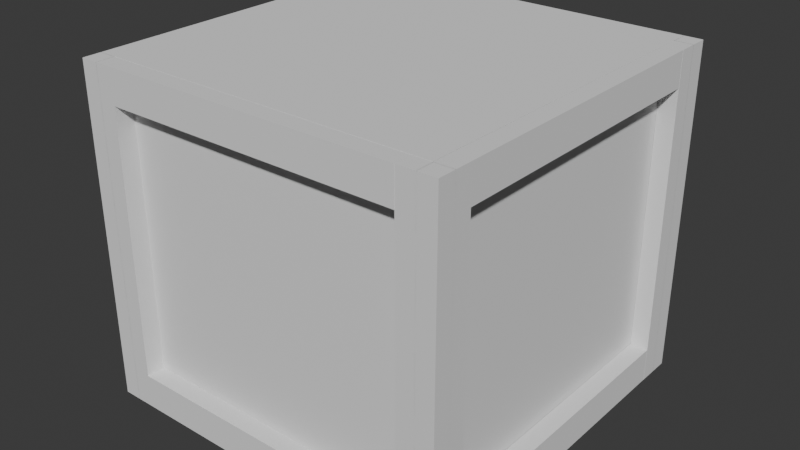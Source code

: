 # Source: MetalBlock_MetalMargin.blend  (saved by Blender 4.0.36; exported with 4.5.12 LTS)
import bpy
from mathutils import Matrix  # noqa: F401  (used for matrix-valued properties, if any)

bpy.ops.wm.read_factory_settings(use_empty=True)
scene = bpy.context.scene
scene.name = 'Scene'

# ---- collections
col_collection = bpy.data.collections.new('Collection'); scene.collection.children.link(col_collection)

# ---- world
world_world = bpy.data.worlds.new('World'); scene.world = world_world
world_world.use_nodes = True; world_world.node_tree.nodes.clear()
_N = world_world.node_tree.nodes; _L = world_world.node_tree.links
n0 = _N.new('ShaderNodeOutputWorld'); n0.name = 'World Output'; n0.location = (300, 300)
n1 = _N.new('ShaderNodeBackground'); n1.name = 'Background'; n1.location = (10, 300)
n1.inputs[0].default_value = (0.05088, 0.05088, 0.05088, 1.0)
_L.new(n1.outputs[0], n0.inputs[0])
n0.is_active_output = True
world_world.color = (0.05088, 0.05088, 0.05088)
world_world.use_sun_shadow = False
world_world.sun_shadow_jitter_overblur = 0.0

# ---- meshes
me_cube_010 = bpy.data.meshes.new('Cube.010')
me_cube_010.from_pydata([(-0.889, -1.0, -2.971), (-0.889, -1.0, 2.97), (-0.889, 1.0, -2.971), (-0.889, 1.0, 2.97), (1.111, -1.0, -2.971), (1.111, -1.0, 2.97), (1.111, 1.0, -2.971), (1.111, 1.0, 2.97), (-2.872, 0.9776, -2.971), (-2.872, 0.9776, 2.97), (-2.872, 2.978, -2.971), (-2.872, 2.978, 2.97), (-0.8721, 0.9776, -2.971), (-0.8721, 0.9776, 2.97), (-0.8721, 2.978, -2.971), (-0.8721, 2.978, 2.97), (-2.872, -1.0, -2.971), (-2.872, -1.0, 2.97), (-2.872, 1.0, -2.971), (-2.872, 1.0, 2.97), (-0.8721, -1.0, -2.971), (-0.8721, -1.0, 2.97), (-0.8721, 1.0, -2.971), (-0.8721, 1.0, 2.97), (-2.957, 37.26, -2.971), (-2.957, 37.26, 2.97), (-0.9093, 37.26, -2.971), (-0.9093, 37.26, 2.97), (-2.957, 35.3, -2.971), (-2.957, 35.3, 2.97), (-0.9093, 35.3, -2.971), (-0.9093, 35.3, 2.97), (-0.9321, 39.19, -2.971), (-0.9321, 39.19, 2.97), (1.115, 39.19, -2.971), (1.115, 39.19, 2.97), (-0.9321, 37.24, -2.971), (-0.9321, 37.24, 2.97), (1.115, 37.24, -2.971), (1.115, 37.24, 2.97), (-2.957, 39.19, -2.971), (-2.957, 39.19, 2.97), (-0.9093, 39.19, -2.971), (-0.9093, 39.19, 2.97), (-2.957, 37.24, -2.971), (-2.957, 37.24, 2.97), (-0.9093, 37.24, -2.971), (-0.9093, 37.24, 2.97), (-2.957, 37.26, -2.365), (-2.957, 37.26, 2.364), (-0.9093, 37.26, 2.364), (-0.9093, 37.26, -2.365), (-0.9093, 35.3, 2.364), (-0.9093, 35.3, -2.365), (-2.957, 35.3, 2.364), (-2.957, 35.3, -2.365), (-0.88, 2.997, -2.365), (-0.88, 2.997, -2.971), (-2.858, 2.997, -2.971), (-0.88, 2.997, 2.97), (-2.858, 2.997, 2.97), (-2.858, 2.997, -2.365), (-0.88, 2.997, 2.364), (-2.858, 2.997, 2.364), (36.27, 39.22, -2.971), (36.27, 39.22, 2.97), (36.27, 37.22, -2.971), (36.27, 37.22, 2.97), (34.27, 39.22, -2.971), (34.27, 39.22, 2.97), (34.27, 37.22, -2.971), (34.27, 37.22, 2.97), (38.25, 37.24, -2.971), (38.25, 37.24, 2.97), (38.25, 35.24, -2.971), (38.25, 35.24, 2.97), (36.25, 37.24, -2.971), (36.25, 37.24, 2.97), (36.25, 35.24, -2.971), (36.25, 35.24, 2.97), (38.25, 39.22, -2.971), (38.25, 39.22, 2.97), (38.25, 37.22, -2.971), (38.25, 37.22, 2.97), (36.25, 39.22, -2.971), (36.25, 39.22, 2.97), (36.25, 37.22, -2.971), (36.25, 37.22, 2.97), (38.34, 0.9614, -2.971), (38.34, 0.9614, 2.97), (36.29, 0.9614, -2.971), (36.29, 0.9614, 2.97), (38.34, 2.915, -2.971), (38.34, 2.915, 2.97), (36.29, 2.915, -2.971), (36.29, 2.915, 2.97), (36.31, -0.9759, -2.971), (36.31, -0.9759, 2.97), (34.26, -0.9759, -2.971), (34.26, -0.9759, 2.97), (36.31, 0.9779, -2.971), (36.31, 0.9779, 2.97), (34.26, 0.9779, -2.971), (34.26, 0.9779, 2.97), (38.34, -0.9759, -2.971), (38.34, -0.9759, 2.97), (36.29, -0.9759, -2.971), (36.29, -0.9759, 2.97), (38.34, 0.9779, -2.971), (38.34, 0.9779, 2.97), (36.29, 0.9779, -2.971), (36.29, 0.9779, 2.97), (38.34, 0.9614, -2.365), (38.34, 0.9614, 2.364), (36.29, 0.9614, 2.364), (36.29, 0.9614, -2.365), (36.29, 2.915, 2.364), (36.29, 2.915, -2.365), (38.34, 2.915, 2.364), (38.34, 2.915, -2.365), (36.26, 35.22, -2.365), (36.26, 35.22, -2.971), (38.24, 35.22, -2.971), (36.26, 35.22, 2.97), (38.24, 35.22, 2.97), (38.24, 35.22, -2.365), (36.26, 35.22, 2.364), (38.24, 35.22, 2.364), (38.25, 39.22, -2.369), (38.25, 39.22, 2.369), (38.25, 37.22, 2.369), (38.25, 37.22, -2.369), (36.25, 37.22, 2.369), (36.25, 37.22, -2.369), (36.25, 39.22, 2.369), (36.25, 39.22, -2.369), (36.27, 39.22, -2.369), (36.27, 39.22, 2.368), (36.27, 37.22, 2.368), (36.27, 37.22, -2.369), (34.27, 37.22, 2.368), (34.27, 37.22, -2.369), (34.27, 39.22, 2.368), (34.27, 39.22, -2.369), (1.128, 37.22, -2.369), (1.128, 37.22, -2.971), (1.128, 39.22, -2.971), (1.128, 37.22, 2.97), (1.128, 39.22, 2.97), (1.128, 39.22, -2.369), (1.128, 37.22, 2.368), (1.128, 39.22, 2.368), (38.34, -0.9759, -2.366), (38.34, -0.9759, 2.365), (36.29, -0.9759, 2.365), (36.29, -0.9759, -2.366), (36.29, 0.9779, 2.365), (36.29, 0.9779, -2.366), (38.34, 0.9779, 2.365), (38.34, 0.9779, -2.366), (36.31, -0.9759, -2.368), (36.31, -0.9759, 2.367), (34.26, -0.9759, 2.367), (34.26, -0.9759, -2.368), (34.26, 0.9779, 2.367), (34.26, 0.9779, -2.368), (36.31, 0.9779, 2.367), (36.31, 0.9779, -2.368), (1.124, -0.9759, -2.368), (1.124, -0.9759, -2.971), (1.124, 0.9779, -2.971), (1.124, -0.9759, 2.97), (1.124, 0.9779, 2.97), (1.124, 0.9779, -2.368), (1.124, -0.9759, 2.367), (1.124, 0.9779, 2.367)], [], [(0, 1, 3, 2), (2, 3, 7, 6), (6, 7, 5, 4), (4, 5, 1, 0), (2, 6, 4, 0), (7, 3, 1, 5), (8, 9, 11, 10), (10, 11, 15, 14), (14, 15, 13, 12), (12, 13, 9, 8), (10, 14, 12, 8), (15, 11, 9, 13), (16, 17, 19, 18), (18, 19, 23, 22), (22, 23, 21, 20), (20, 21, 17, 16), (18, 22, 20, 16), (23, 19, 17, 21), (49, 25, 27, 50), (50, 27, 31, 52), (30, 53, 56, 57), (54, 29, 25, 49), (26, 30, 28, 24), (31, 27, 25, 29), (32, 33, 35, 34), (34, 35, 39, 38), (38, 39, 37, 36), (36, 37, 33, 32), (34, 38, 36, 32), (39, 35, 33, 37), (40, 41, 43, 42), (42, 43, 47, 46), (46, 47, 45, 44), (44, 45, 41, 40), (42, 46, 44, 40), (47, 43, 41, 45), (28, 55, 48, 24), (55, 54, 49, 48), (31, 29, 60, 59), (53, 52, 54, 55), (26, 51, 53, 30), (51, 50, 52, 53), (24, 48, 51, 26), (48, 49, 50, 51), (62, 59, 60, 63), (57, 56, 61, 58), (53, 55, 61, 56), (29, 54, 63, 60), (55, 28, 58, 61), (52, 31, 59, 62), (28, 30, 57, 58), (54, 52, 62, 63), (137, 65, 67, 138), (138, 67, 71, 140), (70, 141, 144, 145), (142, 69, 65, 137), (66, 70, 68, 64), (71, 67, 65, 69), (72, 73, 75, 74), (74, 75, 79, 78), (78, 79, 77, 76), (76, 77, 73, 72), (74, 78, 76, 72), (79, 75, 73, 77), (129, 81, 83, 130), (130, 83, 87, 132), (132, 87, 85, 134), (134, 85, 81, 129), (82, 86, 84, 80), (87, 83, 81, 85), (113, 89, 91, 114), (114, 91, 95, 116), (94, 117, 120, 121), (118, 93, 89, 113), (90, 94, 92, 88), (95, 91, 89, 93), (161, 97, 99, 162), (163, 165, 173, 168), (164, 103, 101, 166), (166, 101, 97, 161), (98, 102, 100, 96), (103, 99, 97, 101), (153, 105, 107, 154), (154, 107, 111, 156), (156, 111, 109, 158), (158, 109, 105, 153), (106, 110, 108, 104), (111, 107, 105, 109), (92, 119, 112, 88), (119, 118, 113, 112), (95, 93, 124, 123), (117, 116, 118, 119), (90, 115, 117, 94), (115, 114, 116, 117), (88, 112, 115, 90), (112, 113, 114, 115), (126, 123, 124, 127), (121, 120, 125, 122), (117, 119, 125, 120), (93, 118, 127, 124), (119, 92, 122, 125), (116, 95, 123, 126), (92, 94, 121, 122), (118, 116, 126, 127), (84, 135, 128, 80), (135, 134, 129, 128), (86, 133, 135, 84), (133, 132, 134, 135), (82, 131, 133, 86), (131, 130, 132, 133), (80, 128, 131, 82), (128, 129, 130, 131), (68, 143, 136, 64), (143, 142, 137, 136), (71, 69, 148, 147), (141, 140, 142, 143), (66, 139, 141, 70), (139, 138, 140, 141), (64, 136, 139, 66), (136, 137, 138, 139), (150, 147, 148, 151), (145, 144, 149, 146), (141, 143, 149, 144), (143, 68, 146, 149), (68, 70, 145, 146), (69, 142, 151, 148), (140, 71, 147, 150), (142, 140, 150, 151), (108, 159, 152, 104), (159, 158, 153, 152), (110, 157, 159, 108), (157, 156, 158, 159), (106, 155, 157, 110), (155, 154, 156, 157), (104, 152, 155, 106), (152, 153, 154, 155), (100, 167, 160, 96), (167, 166, 161, 160), (102, 165, 167, 100), (165, 164, 166, 167), (102, 98, 169, 170), (163, 162, 164, 165), (96, 160, 163, 98), (160, 161, 162, 163), (174, 171, 172, 175), (169, 168, 173, 170), (99, 103, 172, 171), (103, 164, 175, 172), (98, 163, 168, 169), (164, 162, 174, 175), (162, 99, 171, 174), (165, 102, 170, 173)])
_uv = me_cube_010.uv_layers.new(name='UVMap')
_uv.uv.foreach_set('vector', [0.08345, 0.0003454, 0.1666, 0.0003454, 0.1666, 0.08345, 0.08345, 0.08345, 0.08345, 0.08345, 0.1666, 0.08345, 0.1666, 0.1666, 0.08345, 0.1666, 0.08345, 0.1666, 0.1666, 0.1666, 0.1666, 0.2497, 0.08345, 0.2497, 0.08345, 0.2497, 0.1666, 0.2497, 0.1666, 0.3328, 0.08345, 0.3328, 0.0003455, 0.1666, 0.08345, 0.1666, 0.08345, 0.2497, 0.0003455, 0.2497, 0.1666, 0.1666, 0.2497, 0.1666, 0.2497, 0.2497, 0.1666, 0.2497, 0.3334, 0.0003454, 0.4166, 0.0003454, 0.4166, 0.08345, 0.3334, 0.08345, 0.3334, 0.08345, 0.4166, 0.08345, 0.4166, 0.1666, 0.3334, 0.1666, 0.3334, 0.1666, 0.4166, 0.1666, 0.4166, 0.2497, 0.3334, 0.2497, 0.3334, 0.2497, 0.4166, 0.2497, 0.4166, 0.3328, 0.3334, 0.3328, 0.2503, 0.1666, 0.3334, 0.1666, 0.3334, 0.2497, 0.2503, 0.2497, 0.4166, 0.1666, 0.4997, 0.1666, 0.4997, 0.2497, 0.4166, 0.2497, 0.08345, 0.3334, 0.1666, 0.3334, 0.1666, 0.4166, 0.08345, 0.4166, 0.08345, 0.4166, 0.1666, 0.4166, 0.1666, 0.4997, 0.08345, 0.4997, 0.08345, 0.4997, 0.1666, 0.4997, 0.1666, 0.5828, 0.08345, 0.5828, 0.08345, 0.5828, 0.1666, 0.5828, 0.1666, 0.6659, 0.08345, 0.6659, 0.0003455, 0.4997, 0.08345, 0.4997, 0.08345, 0.5828, 0.0003455, 0.5828, 0.1666, 0.4997, 0.2497, 0.4997, 0.2497, 0.5828, 0.1666, 0.5828, 0.3889, 0.3334, 0.4166, 0.3334, 0.4166, 0.4166, 0.3889, 0.4166, 0.3889, 0.4166, 0.4166, 0.4166, 0.4166, 0.4997, 0.3889, 0.4997, 0.3334, 0.4997, 0.3611, 0.4997, 0.3611, 0.4997, 0.3334, 0.4997, 0.3889, 0.5828, 0.4166, 0.5828, 0.4166, 0.6659, 0.3889, 0.6659, 0.2503, 0.4997, 0.3334, 0.4997, 0.3334, 0.5828, 0.2503, 0.5828, 0.4166, 0.4997, 0.4997, 0.4997, 0.4997, 0.5828, 0.4166, 0.5828, 0.5834, 0.0003454, 0.6666, 0.0003454, 0.6666, 0.08345, 0.5834, 0.08345, 0.5834, 0.08345, 0.6666, 0.08345, 0.6666, 0.1666, 0.5834, 0.1666, 0.5834, 0.1666, 0.6666, 0.1666, 0.6666, 0.2497, 0.5834, 0.2497, 0.5834, 0.2497, 0.6666, 0.2497, 0.6666, 0.3328, 0.5834, 0.3328, 0.5003, 0.1666, 0.5834, 0.1666, 0.5834, 0.2497, 0.5003, 0.2497, 0.6666, 0.1666, 0.7497, 0.1666, 0.7497, 0.2497, 0.6666, 0.2497, 0.5834, 0.3334, 0.6666, 0.3334, 0.6666, 0.4166, 0.5834, 0.4166, 0.5834, 0.4166, 0.6666, 0.4166, 0.6666, 0.4997, 0.5834, 0.4997, 0.5834, 0.4997, 0.6666, 0.4997, 0.6666, 0.5828, 0.5834, 0.5828, 0.5834, 0.5828, 0.6666, 0.5828, 0.6666, 0.6659, 0.5834, 0.6659, 0.5003, 0.4997, 0.5834, 0.4997, 0.5834, 0.5828, 0.5003, 0.5828, 0.6666, 0.4997, 0.7497, 0.4997, 0.7497, 0.5828, 0.6666, 0.5828, 0.3334, 0.5828, 0.3611, 0.5828, 0.3611, 0.6659, 0.3334, 0.6659, 0.3611, 0.5828, 0.3889, 0.5828, 0.3889, 0.6659, 0.3611, 0.6659, 0.4166, 0.4997, 0.4166, 0.5828, 0.4166, 0.5828, 0.4166, 0.4997, 0.3611, 0.4997, 0.3889, 0.4997, 0.3889, 0.5828, 0.3611, 0.5828, 0.3334, 0.4166, 0.3611, 0.4166, 0.3611, 0.4997, 0.3334, 0.4997, 0.3611, 0.4166, 0.3889, 0.4166, 0.3889, 0.4997, 0.3611, 0.4997, 0.3334, 0.3334, 0.3611, 0.3334, 0.3611, 0.4166, 0.3334, 0.4166, 0.3611, 0.3334, 0.3889, 0.3334, 0.3889, 0.4166, 0.3611, 0.4166, 0.3889, 0.4997, 0.4166, 0.4997, 0.4166, 0.5828, 0.3889, 0.5828, 0.3334, 0.4997, 0.3611, 0.4997, 0.3611, 0.5828, 0.3334, 0.5828, 0.3611, 0.4997, 0.3611, 0.5828, 0.3611, 0.5828, 0.3611, 0.4997, 0.4166, 0.5828, 0.3889, 0.5828, 0.3889, 0.5828, 0.4166, 0.5828, 0.3611, 0.5828, 0.3334, 0.5828, 0.3334, 0.5828, 0.3611, 0.5828, 0.3889, 0.4997, 0.4166, 0.4997, 0.4166, 0.4997, 0.3889, 0.4997, 0.3334, 0.5828, 0.3334, 0.4997, 0.3334, 0.4997, 0.3334, 0.5828, 0.3889, 0.5828, 0.3889, 0.4997, 0.3889, 0.4997, 0.3889, 0.5828, 0.1389, 0.6666, 0.1666, 0.6666, 0.1666, 0.7497, 0.1389, 0.7497, 0.1389, 0.7497, 0.1666, 0.7497, 0.1666, 0.8328, 0.1389, 0.8328, 0.08345, 0.8328, 0.1111, 0.8328, 0.1111, 0.8328, 0.08345, 0.8328, 0.1389, 0.9159, 0.1666, 0.9159, 0.1666, 0.999, 0.1389, 0.999, 0.0003455, 0.8328, 0.08345, 0.8328, 0.08345, 0.9159, 0.0003455, 0.9159, 0.1666, 0.8328, 0.2497, 0.8328, 0.2497, 0.9159, 0.1666, 0.9159, 0.3334, 0.6666, 0.4166, 0.6666, 0.4166, 0.7497, 0.3334, 0.7497, 0.3334, 0.7497, 0.4166, 0.7497, 0.4166, 0.8328, 0.3334, 0.8328, 0.3334, 0.8328, 0.4166, 0.8328, 0.4166, 0.9159, 0.3334, 0.9159, 0.3334, 0.9159, 0.4166, 0.9159, 0.4166, 0.999, 0.3334, 0.999, 0.2503, 0.8328, 0.3334, 0.8328, 0.3334, 0.9159, 0.2503, 0.9159, 0.4166, 0.8328, 0.4997, 0.8328, 0.4997, 0.9159, 0.4166, 0.9159, 0.6389, 0.6666, 0.6666, 0.6666, 0.6666, 0.7497, 0.6389, 0.7497, 0.6389, 0.7497, 0.6666, 0.7497, 0.6666, 0.8328, 0.6389, 0.8328, 0.6389, 0.8328, 0.6666, 0.8328, 0.6666, 0.9159, 0.6389, 0.9159, 0.6389, 0.9159, 0.6666, 0.9159, 0.6666, 0.999, 0.6389, 0.999, 0.5003, 0.8328, 0.5834, 0.8328, 0.5834, 0.9159, 0.5003, 0.9159, 0.6666, 0.8328, 0.7497, 0.8328, 0.7497, 0.9159, 0.6666, 0.9159, 0.8889, 0.0003454, 0.9166, 0.0003454, 0.9166, 0.08345, 0.8889, 0.08345, 0.8889, 0.08345, 0.9166, 0.08345, 0.9166, 0.1666, 0.8889, 0.1666, 0.8334, 0.1666, 0.8611, 0.1666, 0.8611, 0.1666, 0.8334, 0.1666, 0.8889, 0.2497, 0.9166, 0.2497, 0.9166, 0.3328, 0.8889, 0.3328, 0.7503, 0.1666, 0.8334, 0.1666, 0.8334, 0.2497, 0.7503, 0.2497, 0.9166, 0.1666, 0.9997, 0.1666, 0.9997, 0.2497, 0.9166, 0.2497, 0.8889, 0.3334, 0.9166, 0.3334, 0.9166, 0.4166, 0.8889, 0.4166, 0.8611, 0.4166, 0.8611, 0.4997, 0.8611, 0.4997, 0.8611, 0.4166, 0.8889, 0.4997, 0.9166, 0.4997, 0.9166, 0.5828, 0.8889, 0.5828, 0.8889, 0.5828, 0.9166, 0.5828, 0.9166, 0.6659, 0.8889, 0.6659, 0.7503, 0.4997, 0.8334, 0.4997, 0.8334, 0.5828, 0.7503, 0.5828, 0.9166, 0.4997, 0.9997, 0.4997, 0.9997, 0.5828, 0.9166, 0.5828, 0.8889, 0.6666, 0.9166, 0.6666, 0.9166, 0.7497, 0.8889, 0.7497, 0.8889, 0.7497, 0.9166, 0.7497, 0.9166, 0.8328, 0.8889, 0.8328, 0.8889, 0.8328, 0.9166, 0.8328, 0.9166, 0.9159, 0.8889, 0.9159, 0.8889, 0.9159, 0.9166, 0.9159, 0.9166, 0.999, 0.8889, 0.999, 0.7503, 0.8328, 0.8334, 0.8328, 0.8334, 0.9159, 0.7503, 0.9159, 0.9166, 0.8328, 0.9997, 0.8328, 0.9997, 0.9159, 0.9166, 0.9159, 0.8334, 0.2497, 0.8611, 0.2497, 0.8611, 0.3328, 0.8334, 0.3328, 0.8611, 0.2497, 0.8889, 0.2497, 0.8889, 0.3328, 0.8611, 0.3328, 0.9166, 0.1666, 0.9166, 0.2497, 0.9166, 0.2497, 0.9166, 0.1666, 0.8611, 0.1666, 0.8889, 0.1666, 0.8889, 0.2497, 0.8611, 0.2497, 0.8334, 0.08345, 0.8611, 0.08345, 0.8611, 0.1666, 0.8334, 0.1666, 0.8611, 0.08345, 0.8889, 0.08345, 0.8889, 0.1666, 0.8611, 0.1666, 0.8334, 0.0003454, 0.8611, 0.0003454, 0.8611, 0.08345, 0.8334, 0.08345, 0.8611, 0.0003454, 0.8889, 0.0003454, 0.8889, 0.08345, 0.8611, 0.08345, 0.8889, 0.1666, 0.9166, 0.1666, 0.9166, 0.2497, 0.8889, 0.2497, 0.8334, 0.1666, 0.8611, 0.1666, 0.8611, 0.2497, 0.8334, 0.2497, 0.8611, 0.1666, 0.8611, 0.2497, 0.8611, 0.2497, 0.8611, 0.1666, 0.9166, 0.2497, 0.8889, 0.2497, 0.8889, 0.2497, 0.9166, 0.2497, 0.8611, 0.2497, 0.8334, 0.2497, 0.8334, 0.2497, 0.8611, 0.2497, 0.8889, 0.1666, 0.9166, 0.1666, 0.9166, 0.1666, 0.8889, 0.1666, 0.8334, 0.2497, 0.8334, 0.1666, 0.8334, 0.1666, 0.8334, 0.2497, 0.8889, 0.2497, 0.8889, 0.1666, 0.8889, 0.1666, 0.8889, 0.2497, 0.5834, 0.9159, 0.6111, 0.9159, 0.6111, 0.999, 0.5834, 0.999, 0.6111, 0.9159, 0.6389, 0.9159, 0.6389, 0.999, 0.6111, 0.999, 0.5834, 0.8328, 0.6111, 0.8328, 0.6111, 0.9159, 0.5834, 0.9159, 0.6111, 0.8328, 0.6389, 0.8328, 0.6389, 0.9159, 0.6111, 0.9159, 0.5834, 0.7497, 0.6111, 0.7497, 0.6111, 0.8328, 0.5834, 0.8328, 0.6111, 0.7497, 0.6389, 0.7497, 0.6389, 0.8328, 0.6111, 0.8328, 0.5834, 0.6666, 0.6111, 0.6666, 0.6111, 0.7497, 0.5834, 0.7497, 0.6111, 0.6666, 0.6389, 0.6666, 0.6389, 0.7497, 0.6111, 0.7497, 0.08345, 0.9159, 0.1111, 0.9159, 0.1111, 0.999, 0.08345, 0.999, 0.1111, 0.9159, 0.1389, 0.9159, 0.1389, 0.999, 0.1111, 0.999, 0.1666, 0.8328, 0.1666, 0.9159, 0.1666, 0.9159, 0.1666, 0.8328, 0.1111, 0.8328, 0.1389, 0.8328, 0.1389, 0.9159, 0.1111, 0.9159, 0.08345, 0.7497, 0.1111, 0.7497, 0.1111, 0.8328, 0.08345, 0.8328, 0.1111, 0.7497, 0.1389, 0.7497, 0.1389, 0.8328, 0.1111, 0.8328, 0.08345, 0.6666, 0.1111, 0.6666, 0.1111, 0.7497, 0.08345, 0.7497, 0.1111, 0.6666, 0.1389, 0.6666, 0.1389, 0.7497, 0.1111, 0.7497, 0.1389, 0.8328, 0.1666, 0.8328, 0.1666, 0.9159, 0.1389, 0.9159, 0.08345, 0.8328, 0.1111, 0.8328, 0.1111, 0.9159, 0.08345, 0.9159, 0.1111, 0.8328, 0.1111, 0.9159, 0.1111, 0.9159, 0.1111, 0.8328, 0.1111, 0.9159, 0.08345, 0.9159, 0.08345, 0.9159, 0.1111, 0.9159, 0.08345, 0.9159, 0.08345, 0.8328, 0.08345, 0.8328, 0.08345, 0.9159, 0.1666, 0.9159, 0.1389, 0.9159, 0.1389, 0.9159, 0.1666, 0.9159, 0.1389, 0.8328, 0.1666, 0.8328, 0.1666, 0.8328, 0.1389, 0.8328, 0.1389, 0.9159, 0.1389, 0.8328, 0.1389, 0.8328, 0.1389, 0.9159, 0.8334, 0.9159, 0.8611, 0.9159, 0.8611, 0.999, 0.8334, 0.999, 0.8611, 0.9159, 0.8889, 0.9159, 0.8889, 0.999, 0.8611, 0.999, 0.8334, 0.8328, 0.8611, 0.8328, 0.8611, 0.9159, 0.8334, 0.9159, 0.8611, 0.8328, 0.8889, 0.8328, 0.8889, 0.9159, 0.8611, 0.9159, 0.8334, 0.7497, 0.8611, 0.7497, 0.8611, 0.8328, 0.8334, 0.8328, 0.8611, 0.7497, 0.8889, 0.7497, 0.8889, 0.8328, 0.8611, 0.8328, 0.8334, 0.6666, 0.8611, 0.6666, 0.8611, 0.7497, 0.8334, 0.7497, 0.8611, 0.6666, 0.8889, 0.6666, 0.8889, 0.7497, 0.8611, 0.7497, 0.8334, 0.5828, 0.8611, 0.5828, 0.8611, 0.6659, 0.8334, 0.6659, 0.8611, 0.5828, 0.8889, 0.5828, 0.8889, 0.6659, 0.8611, 0.6659, 0.8334, 0.4997, 0.8611, 0.4997, 0.8611, 0.5828, 0.8334, 0.5828, 0.8611, 0.4997, 0.8889, 0.4997, 0.8889, 0.5828, 0.8611, 0.5828, 0.8334, 0.4997, 0.7503, 0.4997, 0.7503, 0.4997, 0.8334, 0.4997, 0.8611, 0.4166, 0.8889, 0.4166, 0.8889, 0.4997, 0.8611, 0.4997, 0.8334, 0.3334, 0.8611, 0.3334, 0.8611, 0.4166, 0.8334, 0.4166, 0.8611, 0.3334, 0.8889, 0.3334, 0.8889, 0.4166, 0.8611, 0.4166, 0.8889, 0.4166, 0.9166, 0.4166, 0.9166, 0.4997, 0.8889, 0.4997, 0.8334, 0.4166, 0.8611, 0.4166, 0.8611, 0.4997, 0.8334, 0.4997, 0.9997, 0.4997, 0.9166, 0.4997, 0.9166, 0.4997, 0.9997, 0.4997, 0.9166, 0.4997, 0.8889, 0.4997, 0.8889, 0.4997, 0.9166, 0.4997, 0.8334, 0.4166, 0.8611, 0.4166, 0.8611, 0.4166, 0.8334, 0.4166, 0.8889, 0.4997, 0.8889, 0.4166, 0.8889, 0.4166, 0.8889, 0.4997, 0.8889, 0.4166, 0.9166, 0.4166, 0.9166, 0.4166, 0.8889, 0.4166, 0.8611, 0.4997, 0.8334, 0.4997, 0.8334, 0.4997, 0.8611, 0.4997])
me_cube_010.materials.append(None)
me_cube_010.update()
me_cube_001 = bpy.data.meshes.new('Cube.001')
me_cube_001.from_pydata([(1.0, 1.0, 1.0), (1.0, 1.0, -1.0), (1.0, -1.0, 1.0), (1.0, -1.0, -1.0), (-1.0, 1.0, 1.0), (-1.0, 1.0, -1.0), (-1.0, -1.0, 1.0), (-1.0, -1.0, -1.0), (0.9233, 1.0, -1.0), (-0.9233, 1.0, -1.0), (0.9233, -1.0, 1.0), (-0.9233, -1.0, 1.0), (-0.9233, -1.0, -1.0), (0.9233, -1.0, -1.0), (-0.9233, 1.0, 1.0), (0.9233, 1.0, 1.0), (-1.0, 0.9279, -1.0), (-1.0, -0.9279, -1.0), (1.0, 0.9279, 1.0), (1.0, -0.9279, 1.0), (-1.0, -0.9279, 1.0), (-1.0, 0.9279, 1.0), (1.0, -0.9279, -1.0), (1.0, 0.9279, -1.0), (-0.9233, 0.9279, -1.0), (-0.9233, -0.9279, -1.0), (0.9233, 0.9279, -1.0), (0.9233, -0.9279, -1.0), (0.9233, 0.9279, 1.0), (0.9233, -0.9279, 1.0), (-0.9233, 0.9279, 1.0), (-0.9233, -0.9279, 1.0), (-0.9233, 0.9279, -1.0), (-0.9233, -0.9279, -1.0), (0.9233, 0.9279, -1.0), (0.9233, -0.9279, -1.0), (-0.9233, 0.9279, 0.925), (-0.9233, -0.9279, 0.925), (0.9233, 0.9279, 0.925), (0.9233, -0.9279, 0.925)], [], [(31, 20, 6, 11), (12, 11, 6, 7), (16, 21, 4, 5), (27, 22, 3, 13), (22, 19, 2, 3), (8, 15, 0, 1), (5, 4, 14, 9), (9, 14, 15, 8), (17, 25, 12, 7), (25, 27, 13, 12), (3, 2, 10, 13), (13, 10, 11, 12), (19, 29, 10, 2), (29, 31, 11, 10), (15, 14, 30, 28), (28, 30, 31, 29), (0, 15, 28, 18), (18, 28, 29, 19), (9, 8, 26, 24), (27, 25, 33, 35), (5, 9, 24, 16), (16, 24, 25, 17), (1, 0, 18, 23), (23, 18, 19, 22), (8, 1, 23, 26), (26, 23, 22, 27), (7, 6, 20, 17), (17, 20, 21, 16), (14, 4, 21, 30), (30, 21, 20, 31), (32, 34, 38, 36), (26, 27, 35, 34), (25, 24, 32, 33), (24, 26, 34, 32), (36, 38, 39, 37), (33, 32, 36, 37), (35, 33, 37, 39), (34, 35, 39, 38)])
_uv = me_cube_001.uv_layers.new(name='UVMap')
_uv.uv.foreach_set('vector', [0.6666, 0.6666, 0.75, 0.6666, 0.75, 0.75, 0.6666, 0.75, 0.25, 0.9166, 0.5, 0.9166, 0.5, 0.9999, 0.25, 0.9999, 0.25, 0.1667, 0.5, 0.1667, 0.5, 0.25, 0.25, 0.25, 0.1667, 0.6666, 0.25, 0.6666, 0.25, 0.75, 0.1667, 0.75, 0.25, 0.6666, 0.5, 0.6666, 0.5, 0.75, 0.25, 0.75, 0.25, 0.4167, 0.5, 0.4167, 0.5, 0.5, 0.25, 0.5, 0.25, 0.25, 0.5, 0.25, 0.5, 0.3334, 0.25, 0.3334, 0.25, 0.3334, 0.5, 0.3334, 0.5, 0.4167, 0.25, 0.4167, 8.659e-05, 0.6666, 0.08341, 0.6666, 0.08341, 0.75, 8.659e-05, 0.75, 0.08341, 0.6666, 0.1667, 0.6666, 0.1667, 0.75, 0.08341, 0.75, 0.25, 0.75, 0.5, 0.75, 0.5, 0.8333, 0.25, 0.8333, 0.25, 0.8333, 0.5, 0.8333, 0.5, 0.9166, 0.25, 0.9166, 0.5, 0.6666, 0.5833, 0.6666, 0.5833, 0.75, 0.5, 0.75, 0.5833, 0.6666, 0.6666, 0.6666, 0.6666, 0.75, 0.5833, 0.75, 0.5833, 0.5, 0.6666, 0.5, 0.6666, 0.5833, 0.5833, 0.5833, 0.5833, 0.5833, 0.6666, 0.5833, 0.6666, 0.6666, 0.5833, 0.6666, 0.5, 0.5, 0.5833, 0.5, 0.5833, 0.5833, 0.5, 0.5833, 0.5, 0.5833, 0.5833, 0.5833, 0.5833, 0.6666, 0.5, 0.6666, 0.08341, 0.5, 0.1667, 0.5, 0.1667, 0.5833, 0.08341, 0.5833, 0.1667, 0.6666, 0.08341, 0.6666, 0.08341, 0.6666, 0.1667, 0.6666, 8.659e-05, 0.5, 0.08341, 0.5, 0.08341, 0.5833, 8.659e-05, 0.5833, 8.659e-05, 0.5833, 0.08341, 0.5833, 0.08341, 0.6666, 8.659e-05, 0.6666, 0.25, 0.5, 0.5, 0.5, 0.5, 0.5833, 0.25, 0.5833, 0.25, 0.5833, 0.5, 0.5833, 0.5, 0.6666, 0.25, 0.6666, 0.1667, 0.5, 0.25, 0.5, 0.25, 0.5833, 0.1667, 0.5833, 0.1667, 0.5833, 0.25, 0.5833, 0.25, 0.6666, 0.1667, 0.6666, 0.25, 8.659e-05, 0.5, 8.659e-05, 0.5, 0.08341, 0.25, 0.08341, 0.25, 0.08341, 0.5, 0.08341, 0.5, 0.1667, 0.25, 0.1667, 0.6666, 0.5, 0.75, 0.5, 0.75, 0.5833, 0.6666, 0.5833, 0.6666, 0.5833, 0.75, 0.5833, 0.75, 0.6666, 0.6666, 0.6666, 0.08341, 0.5833, 0.1667, 0.5833, 0.1667, 0.5833, 0.08341, 0.5833, 0.1667, 0.5833, 0.1667, 0.6666, 0.1667, 0.6666, 0.1667, 0.5833, 0.08341, 0.6666, 0.08341, 0.5833, 0.08341, 0.5833, 0.08341, 0.6666, 0.08341, 0.5833, 0.1667, 0.5833, 0.1667, 0.5833, 0.08341, 0.5833, 0.08341, 0.5833, 0.1667, 0.5833, 0.1667, 0.6666, 0.08341, 0.6666, 0.08341, 0.6666, 0.08341, 0.5833, 0.08341, 0.5833, 0.08341, 0.6666, 0.1667, 0.6666, 0.08341, 0.6666, 0.08341, 0.6666, 0.1667, 0.6666, 0.1667, 0.5833, 0.1667, 0.6666, 0.1667, 0.6666, 0.1667, 0.5833])
me_cube_001.materials.append(None)
me_cube_001.use_mirror_vertex_groups = False
me_cube_001.update()

# ---- objects
ob_rivestimento = bpy.data.objects.new('Rivestimento', me_cube_010)
ob_cube = bpy.data.objects.new('Cube', me_cube_001)

# ---- transforms, parenting, visibility, modifiers, constraints
ob_rivestimento.location = (2.836, 3.135, 0.0)
ob_rivestimento.rotation_euler = (0.0, -0.0, 3.142)
ob_rivestimento.scale = (0.1602, 0.164, 1.0)
ob_cube.location = (0.0, 0.0, 0.0)
ob_cube.scale = (2.972, 2.972, 2.972)
ob_cube.lock_rotations_4d = False
ob_cube.empty_display_type = 'ARROWS'
ob_cube.lineart.crease_threshold = 0.0

# ---- collection membership
col_collection.objects.link(ob_rivestimento)
col_collection.objects.link(ob_cube)

# ---- scene / render settings (as saved in the file)
scene.frame_start = 1; scene.frame_end = 250; scene.frame_set(1)
scene.render.engine = 'BLENDER_EEVEE_NEXT'
scene.cycles.sampling_pattern = 'TABULATED_SOBOL'
bpy.context.view_layer.update()

# ---- added for rendering (the .blend has no active camera and no usable light): camera, sun
cam_auto = bpy.data.cameras.new('AutoCamera')
cam_auto.lens = 50.0
cam_auto.sensor_width = 36.0
cam_auto.clip_end = 1000.0
ob_auto_camera = bpy.data.objects.new('AutoCamera', cam_auto)
scene.collection.objects.link(ob_auto_camera)
ob_auto_camera.location = (10.2457, -12.2916, 8.19526)
ob_auto_camera.rotation_euler = (1.09748, -7.21219e-08, 0.694738)
scene.camera = ob_auto_camera
light_auto_sun = bpy.data.lights.new('AutoSun', 'SUN')
light_auto_sun.energy = 3.0
light_auto_sun.angle = 0.0523599
ob_auto_sun = bpy.data.objects.new('AutoSun', light_auto_sun)
scene.collection.objects.link(ob_auto_sun)
ob_auto_sun.rotation_euler = (0.872665, 0.174533, 0.523599)
bpy.context.view_layer.update()
